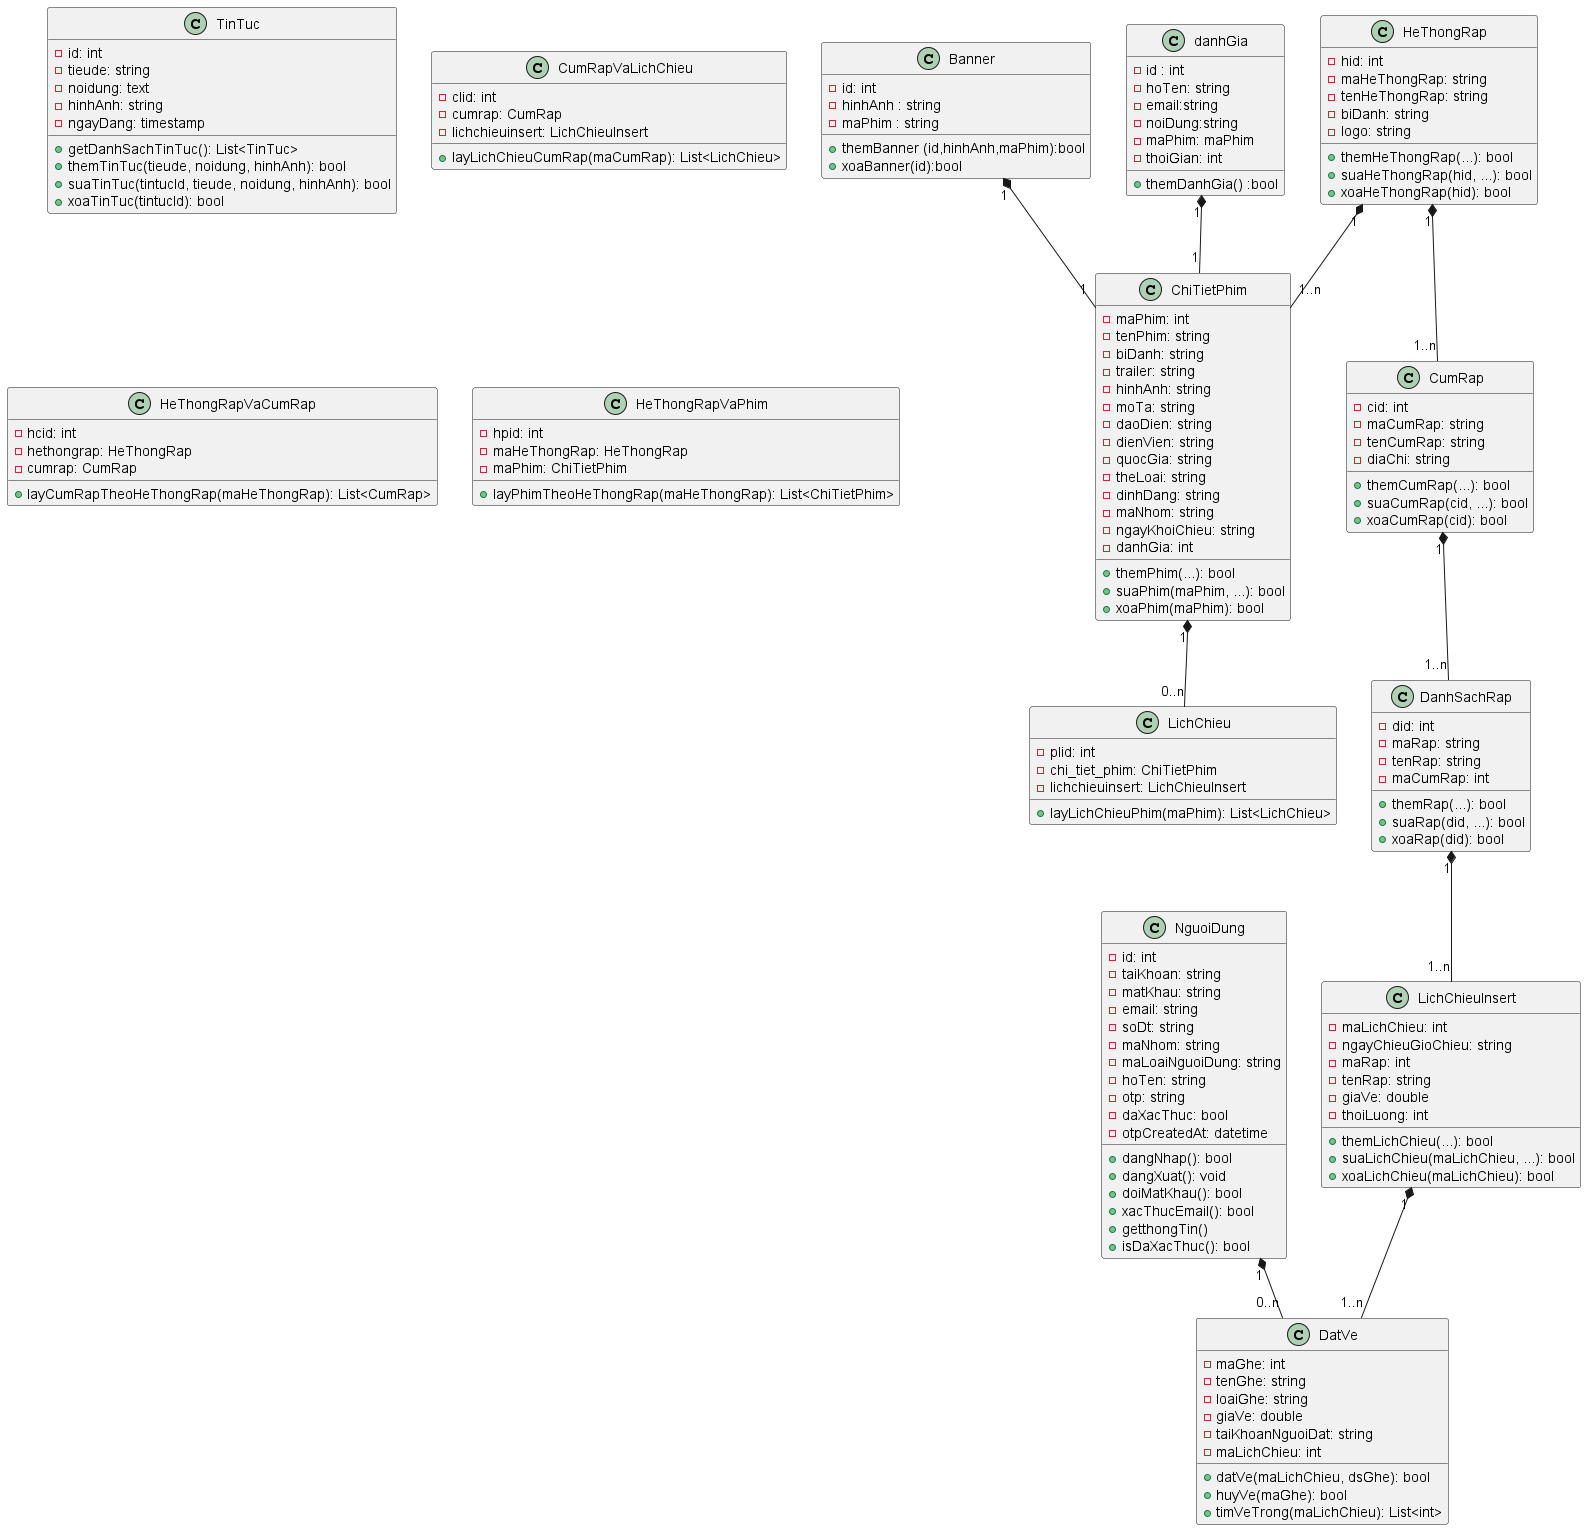

The diagram above was rendered by PlantUML. Its source (embedded in the PNG):
@startuml class

class NguoiDung {
    - id: int
    - taiKhoan: string
    - matKhau: string
    - email: string
    - soDt: string
    - maNhom: string
    - maLoaiNguoiDung: string
    - hoTen: string
    - otp: string
    - daXacThuc: bool
    - otpCreatedAt: datetime
    + dangNhap(): bool
    + dangXuat(): void
    + doiMatKhau(): bool
    + xacThucEmail(): bool
    + getthongTin()
    + isDaXacThuc(): bool
}
class Banner {
    - id: int 
    - hinhAnh : string 
    - maPhim : string 
    + themBanner (id,hinhAnh,maPhim):bool
    + xoaBanner(id):bool
}
class TinTuc {
    - id: int
    - tieude: string
    - noidung: text
    - hinhAnh: string
    - ngayDang: timestamp
    + getDanhSachTinTuc(): List<TinTuc>
    + themTinTuc(tieude, noidung, hinhAnh): bool
    + suaTinTuc(tintucId, tieude, noidung, hinhAnh): bool
    + xoaTinTuc(tintucId): bool
}

class ChiTietPhim {
    - maPhim: int
    - tenPhim: string
    - biDanh: string
    - trailer: string
    - hinhAnh: string
    - moTa: string
    - daoDien: string
    - dienVien: string
    - quocGia: string
    - theLoai: string
    - dinhDang: string
    - maNhom: string
    - ngayKhoiChieu: string
    - danhGia: int
    + themPhim(...): bool
    + suaPhim(maPhim, ...): bool
    + xoaPhim(maPhim): bool
    
}

class CumRap {
    - cid: int
    - maCumRap: string
    - tenCumRap: string
    - diaChi: string
    + themCumRap(...): bool
    + suaCumRap(cid, ...): bool
    + xoaCumRap(cid): bool
}

class DanhSachRap {
    - did: int
    - maRap: string
    - tenRap: string
    - maCumRap: int
    + themRap(...): bool
    + suaRap(did, ...): bool
    + xoaRap(did): bool
}

class HeThongRap {
    - hid: int
    - maHeThongRap: string
    - tenHeThongRap: string
    - biDanh: string
    - logo: string
    + themHeThongRap(...): bool
    + suaHeThongRap(hid, ...): bool
    + xoaHeThongRap(hid): bool
}

class LichChieuInsert {
    - maLichChieu: int
    - ngayChieuGioChieu: string
    - maRap: int
    - tenRap: string
    - giaVe: double
    - thoiLuong: int
    + themLichChieu(...): bool
    + suaLichChieu(maLichChieu, ...): bool
    + xoaLichChieu(maLichChieu): bool
}

class DatVe {
    - maGhe: int
    - tenGhe: string
    - loaiGhe: string
    - giaVe: double
    - taiKhoanNguoiDat: string
    - maLichChieu: int
    + datVe(maLichChieu, dsGhe): bool
    + huyVe(maGhe): bool
    + timVeTrong(maLichChieu): List<int>
}

class LichChieu {
    - plid: int
    - chi_tiet_phim: ChiTietPhim
    - lichchieuinsert: LichChieuInsert
    + layLichChieuPhim(maPhim): List<LichChieu>
}

class CumRapVaLichChieu {
    - clid: int
    - cumrap: CumRap
    - lichchieuinsert: LichChieuInsert
    + layLichChieuCumRap(maCumRap): List<LichChieu>
}

class HeThongRapVaCumRap {
    - hcid: int
    - hethongrap: HeThongRap
    - cumrap: CumRap
    + layCumRapTheoHeThongRap(maHeThongRap): List<CumRap>
}

class HeThongRapVaPhim {
    - hpid: int
    - maHeThongRap: HeThongRap
    - maPhim: ChiTietPhim
    + layPhimTheoHeThongRap(maHeThongRap): List<ChiTietPhim>
}
class danhGia {
    -id : int
    -hoTen: string
    -email:string
    -noiDung:string
    -maPhim: maPhim
    -thoiGian: int
    + themDanhGia() :bool
}
NguoiDung "1" *-- "0..n" DatVe
ChiTietPhim "1" *-- "0..n" LichChieu
CumRap "1" *-- "1..n" DanhSachRap
DanhSachRap "1" *-- "1..n" LichChieuInsert
LichChieuInsert "1" *-- "1..n" DatVe
HeThongRap "1" *-- "1..n" CumRap
HeThongRap "1" *-- "1..n" ChiTietPhim
Banner "1"*--"1" ChiTietPhim
danhGia "1"*--"1" ChiTietPhim
@enduml